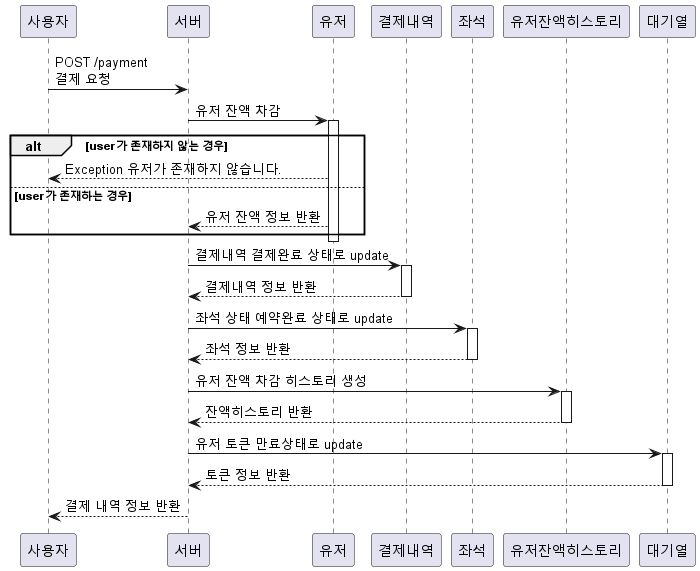

The diagram above was rendered by PlantUML. Its source (embedded in the PNG):
@startuml
'https://plantuml.com/sequence-diagram

participant 사용자
participant 서버
participant 유저
participant 결제내역
participant 좌석
participant 유저잔액히스토리
participant 대기열

사용자 -> 서버 : POST /payment \n결제 요청

서버 -> 유저 : 유저 잔액 차감
activate 유저
alt user가 존재하지 않는 경우
    유저 --> 사용자 : Exception 유저가 존재하지 않습니다.
else user가 존재하는 경우
    유저 --> 서버 : 유저 잔액 정보 반환
end
deactivate 유저

서버 -> 결제내역 : 결제내역 결제완료 상태로 update
activate 결제내역
결제내역 --> 서버 : 결제내역 정보 반환
deactivate 결제내역

서버 -> 좌석 : 좌석 상태 예약완료 상태로 update
activate 좌석
좌석 --> 서버 : 좌석 정보 반환
deactivate 좌석

서버 -> 유저잔액히스토리 : 유저 잔액 차감 히스토리 생성
activate 유저잔액히스토리
유저잔액히스토리 --> 서버 : 잔액히스토리 반환
deactivate 유저잔액히스토리

서버 -> 대기열 : 유저 토큰 만료상태로 update
activate 대기열
대기열 --> 서버 : 토큰 정보 반환
deactivate 대기열

서버 --> 사용자 : 결제 내역 정보 반환


@enduml